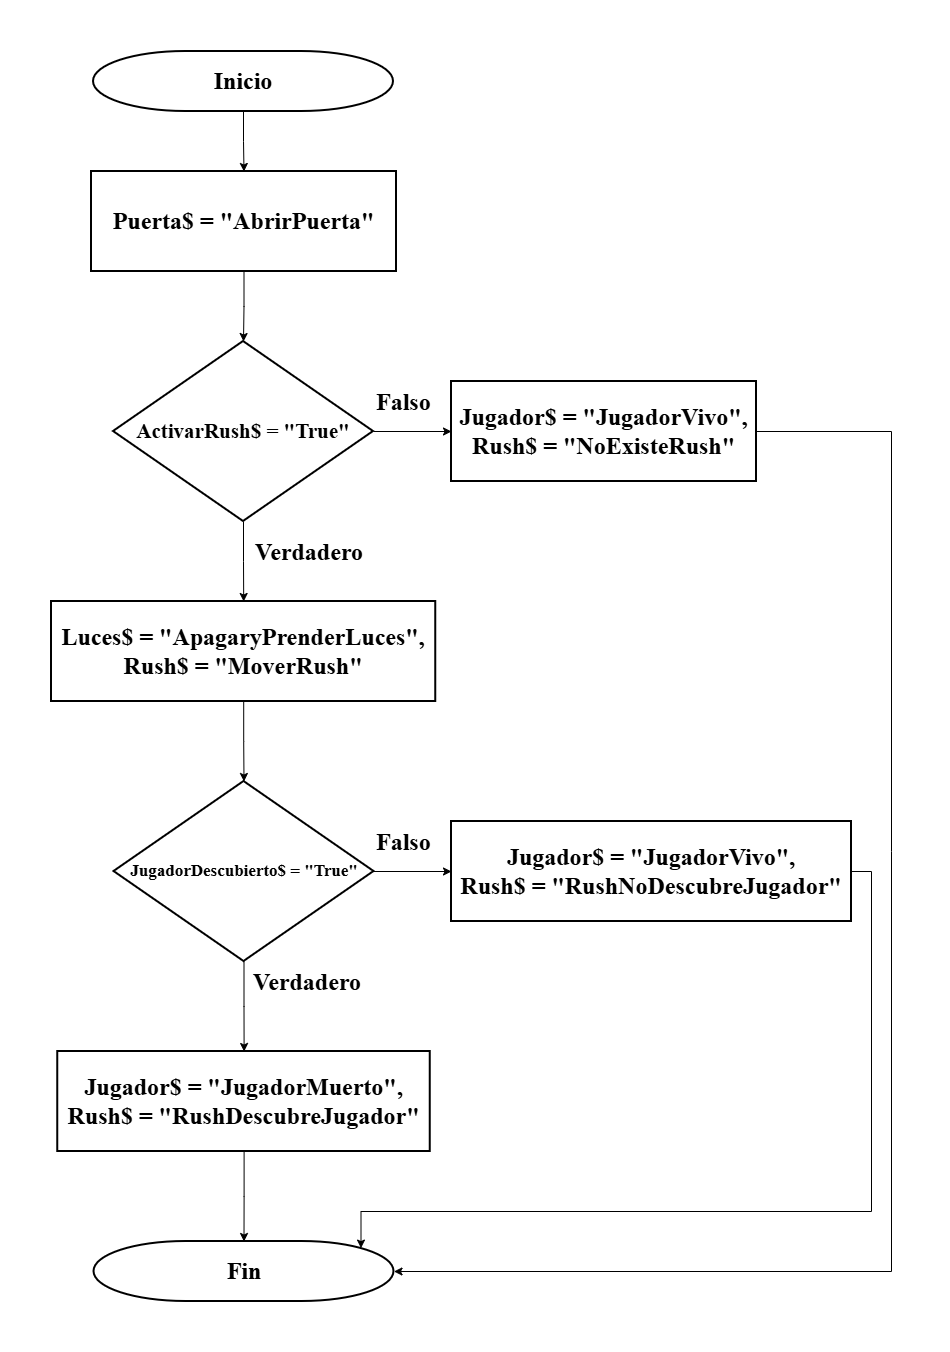

The diagram above was exported from draw.io. Its source (the exported page's mxGraphModel, read from the mxfile embedded in the PNG):
<mxGraphModel dx="1872" dy="564" grid="1" gridSize="10" guides="1" tooltips="1" connect="1" arrows="1" fold="1" page="1" pageScale="1" pageWidth="850" pageHeight="1100" math="0" shadow="0">
  <root>
    <mxCell id="0" />
    <mxCell id="1" parent="0" />
    <mxCell id="s0iTamU95m0XJgwUA2Hs-4" edge="1" parent="1" source="s0iTamU95m0XJgwUA2Hs-2" style="edgeStyle=orthogonalEdgeStyle;rounded=0;orthogonalLoop=1;jettySize=auto;html=1;" target="s0iTamU95m0XJgwUA2Hs-3" value="">
      <mxGeometry relative="1" as="geometry" />
    </mxCell>
    <mxCell id="s0iTamU95m0XJgwUA2Hs-2" parent="1" style="strokeWidth=2;html=1;shape=mxgraph.flowchart.terminator;whiteSpace=wrap;" value="&lt;b style=&quot;font-family: MontSerrat; font-size: 24px;&quot;&gt;Inicio&lt;/b&gt;" vertex="1">
      <mxGeometry height="60" width="300" x="42" y="40" as="geometry" />
    </mxCell>
    <mxCell id="s0iTamU95m0XJgwUA2Hs-6" edge="1" parent="1" source="s0iTamU95m0XJgwUA2Hs-3" style="edgeStyle=orthogonalEdgeStyle;rounded=0;orthogonalLoop=1;jettySize=auto;html=1;" target="s0iTamU95m0XJgwUA2Hs-5" value="">
      <mxGeometry relative="1" as="geometry" />
    </mxCell>
    <mxCell id="s0iTamU95m0XJgwUA2Hs-3" parent="1" style="rounded=0;whiteSpace=wrap;html=1;absoluteArcSize=1;arcSize=14;strokeWidth=2;" value="&lt;b style=&quot;font-family: MontSerrat; font-size: 24px;&quot;&gt;Puerta$ = &quot;AbrirPuerta&quot;&lt;/b&gt;" vertex="1">
      <mxGeometry height="100" width="305" x="40" y="160" as="geometry" />
    </mxCell>
    <mxCell id="s0iTamU95m0XJgwUA2Hs-8" edge="1" parent="1" source="s0iTamU95m0XJgwUA2Hs-5" style="edgeStyle=orthogonalEdgeStyle;rounded=0;orthogonalLoop=1;jettySize=auto;html=1;" target="s0iTamU95m0XJgwUA2Hs-7" value="">
      <mxGeometry relative="1" as="geometry" />
    </mxCell>
    <mxCell id="s0iTamU95m0XJgwUA2Hs-15" edge="1" parent="1" source="s0iTamU95m0XJgwUA2Hs-5" style="edgeStyle=orthogonalEdgeStyle;rounded=0;orthogonalLoop=1;jettySize=auto;html=1;" target="s0iTamU95m0XJgwUA2Hs-11" value="">
      <mxGeometry relative="1" as="geometry" />
    </mxCell>
    <mxCell id="s0iTamU95m0XJgwUA2Hs-5" parent="1" style="strokeWidth=2;html=1;shape=mxgraph.flowchart.decision;whiteSpace=wrap;" value="&lt;b style=&quot;font-family: MontSerrat;&quot;&gt;&lt;font style=&quot;font-size: 21px;&quot;&gt;ActivarRush$ = &quot;True&quot;&lt;/font&gt;&lt;/b&gt;" vertex="1">
      <mxGeometry height="180" width="260" x="62" y="330" as="geometry" />
    </mxCell>
    <mxCell id="s0iTamU95m0XJgwUA2Hs-10" edge="1" parent="1" source="s0iTamU95m0XJgwUA2Hs-7" style="edgeStyle=orthogonalEdgeStyle;rounded=0;orthogonalLoop=1;jettySize=auto;html=1;" target="s0iTamU95m0XJgwUA2Hs-9" value="">
      <mxGeometry relative="1" as="geometry" />
    </mxCell>
    <mxCell id="s0iTamU95m0XJgwUA2Hs-7" parent="1" style="rounded=0;whiteSpace=wrap;html=1;absoluteArcSize=1;arcSize=14;strokeWidth=2;" value="&lt;div&gt;&lt;b style=&quot;font-family: MontSerrat; font-size: 24px;&quot;&gt;Luces$ = &quot;ApagaryPrenderLuces&quot;,&lt;/b&gt;&lt;b style=&quot;font-family: MontSerrat; font-size: 24px;&quot;&gt;&lt;/b&gt;&lt;/div&gt;&lt;div&gt;&lt;b style=&quot;background-color: transparent; color: light-dark(rgb(0, 0, 0), rgb(255, 255, 255)); font-family: MontSerrat; font-size: 24px;&quot;&gt;Rush$ = &lt;/b&gt;&lt;b style=&quot;font-family: MontSerrat; font-size: 24px;&quot;&gt;&quot;MoverRush&quot;&lt;/b&gt;&lt;b style=&quot;font-family: MontSerrat; font-size: 24px;&quot;&gt;&lt;/b&gt;&lt;/div&gt;" vertex="1">
      <mxGeometry height="100" width="384.25" y="590" as="geometry" />
    </mxCell>
    <mxCell id="s0iTamU95m0XJgwUA2Hs-16" edge="1" parent="1" source="s0iTamU95m0XJgwUA2Hs-9" style="edgeStyle=orthogonalEdgeStyle;rounded=0;orthogonalLoop=1;jettySize=auto;html=1;" target="s0iTamU95m0XJgwUA2Hs-12" value="">
      <mxGeometry relative="1" as="geometry" />
    </mxCell>
    <mxCell id="s0iTamU95m0XJgwUA2Hs-17" edge="1" parent="1" source="s0iTamU95m0XJgwUA2Hs-9" style="edgeStyle=orthogonalEdgeStyle;rounded=0;orthogonalLoop=1;jettySize=auto;html=1;" target="s0iTamU95m0XJgwUA2Hs-13" value="">
      <mxGeometry relative="1" as="geometry" />
    </mxCell>
    <mxCell id="s0iTamU95m0XJgwUA2Hs-9" parent="1" style="strokeWidth=2;html=1;shape=mxgraph.flowchart.decision;whiteSpace=wrap;" value="&lt;b style=&quot;font-family: MontSerrat;&quot;&gt;&lt;font style=&quot;font-size: 17px;&quot;&gt;JugadorDescubierto$ = &quot;True&quot;&lt;/font&gt;&lt;/b&gt;" vertex="1">
      <mxGeometry height="180" width="260" x="62.5" y="770" as="geometry" />
    </mxCell>
    <mxCell id="s0iTamU95m0XJgwUA2Hs-11" parent="1" style="rounded=0;whiteSpace=wrap;html=1;absoluteArcSize=1;arcSize=14;strokeWidth=2;" value="&lt;b style=&quot;font-family: MontSerrat; font-size: 24px;&quot;&gt;Jugador$ = &quot;JugadorVivo&quot;,&lt;/b&gt;&lt;div&gt;&lt;b style=&quot;font-family: MontSerrat; font-size: 24px;&quot;&gt;Rush$ = &quot;NoExisteRush&quot;&lt;/b&gt;&lt;b style=&quot;font-family: MontSerrat; font-size: 24px;&quot;&gt;&lt;/b&gt;&lt;/div&gt;" vertex="1">
      <mxGeometry height="100" width="305" x="400" y="370" as="geometry" />
    </mxCell>
    <mxCell id="s0iTamU95m0XJgwUA2Hs-12" parent="1" style="rounded=0;whiteSpace=wrap;html=1;absoluteArcSize=1;arcSize=14;strokeWidth=2;" value="&lt;b style=&quot;font-family: MontSerrat; font-size: 24px;&quot;&gt;Jugador$ = &lt;/b&gt;&lt;b style=&quot;font-family: MontSerrat; font-size: 24px;&quot;&gt;&quot;JugadorVivo&quot;,&lt;br&gt;&lt;/b&gt;&lt;div&gt;&lt;b style=&quot;background-color: transparent; color: light-dark(rgb(0, 0, 0), rgb(255, 255, 255)); font-family: MontSerrat; font-size: 24px;&quot;&gt;Rush$ = &lt;/b&gt;&lt;b style=&quot;font-family: MontSerrat; font-size: 24px;&quot;&gt;&quot;RushNoDescubreJugador&quot;&lt;/b&gt;&lt;b style=&quot;font-family: MontSerrat; font-size: 24px;&quot;&gt;&lt;/b&gt;&lt;/div&gt;" vertex="1">
      <mxGeometry height="100" width="400" x="400" y="810" as="geometry" />
    </mxCell>
    <mxCell id="s0iTamU95m0XJgwUA2Hs-18" edge="1" parent="1" source="s0iTamU95m0XJgwUA2Hs-13" style="edgeStyle=orthogonalEdgeStyle;rounded=0;orthogonalLoop=1;jettySize=auto;html=1;" target="s0iTamU95m0XJgwUA2Hs-14" value="">
      <mxGeometry relative="1" as="geometry" />
    </mxCell>
    <mxCell id="s0iTamU95m0XJgwUA2Hs-13" parent="1" style="rounded=0;whiteSpace=wrap;html=1;absoluteArcSize=1;arcSize=14;strokeWidth=2;" value="&lt;b style=&quot;font-family: MontSerrat; font-size: 24px;&quot;&gt;Jugador$ =&amp;nbsp;&lt;/b&gt;&lt;b style=&quot;font-family: MontSerrat; font-size: 24px;&quot;&gt;&quot;JugadorMuerto&quot;,&lt;br&gt;&lt;/b&gt;&lt;div&gt;&lt;b style=&quot;background-color: transparent; color: light-dark(rgb(0, 0, 0), rgb(255, 255, 255)); font-family: MontSerrat; font-size: 24px;&quot;&gt;Rush$ = &lt;/b&gt;&lt;b style=&quot;font-family: MontSerrat; font-size: 24px;&quot;&gt;&quot;RushDescubreJugador&quot;&lt;/b&gt;&lt;b style=&quot;font-family: MontSerrat; font-size: 24px;&quot;&gt;&lt;/b&gt;&lt;/div&gt;" vertex="1">
      <mxGeometry height="100" width="372.5" x="6.249999999999999" y="1040" as="geometry" />
    </mxCell>
    <mxCell id="s0iTamU95m0XJgwUA2Hs-14" parent="1" style="strokeWidth=2;html=1;shape=mxgraph.flowchart.terminator;whiteSpace=wrap;" value="&lt;b style=&quot;font-family: MontSerrat; font-size: 24px;&quot;&gt;Fin&lt;/b&gt;" vertex="1">
      <mxGeometry height="60" width="300" x="42.5" y="1230" as="geometry" />
    </mxCell>
    <mxCell id="s0iTamU95m0XJgwUA2Hs-19" edge="1" parent="1" source="s0iTamU95m0XJgwUA2Hs-11" style="endArrow=classic;html=1;rounded=0;exitX=1;exitY=0.5;exitDx=0;exitDy=0;entryX=1;entryY=0.5;entryDx=0;entryDy=0;entryPerimeter=0;" target="s0iTamU95m0XJgwUA2Hs-14" value="">
      <mxGeometry height="50" relative="1" width="50" as="geometry">
        <Array as="points">
          <mxPoint x="840" y="420" />
          <mxPoint x="840" y="840" />
          <mxPoint x="840" y="1260" />
        </Array>
        <mxPoint x="490" y="290" as="sourcePoint" />
        <mxPoint x="800" y="1260" as="targetPoint" />
      </mxGeometry>
    </mxCell>
    <mxCell id="s0iTamU95m0XJgwUA2Hs-20" edge="1" parent="1" source="s0iTamU95m0XJgwUA2Hs-12" style="edgeStyle=orthogonalEdgeStyle;rounded=0;orthogonalLoop=1;jettySize=auto;html=1;exitX=1;exitY=0.5;exitDx=0;exitDy=0;entryX=0.89;entryY=0.11;entryDx=0;entryDy=0;entryPerimeter=0;" target="s0iTamU95m0XJgwUA2Hs-14" value="">
      <mxGeometry relative="1" as="geometry">
        <Array as="points">
          <mxPoint x="820" y="860" />
          <mxPoint x="820" y="1200" />
          <mxPoint x="309.53" y="1200" />
        </Array>
        <mxPoint x="730" y="850" as="sourcePoint" />
        <mxPoint x="370" y="1248.51" as="targetPoint" />
      </mxGeometry>
    </mxCell>
    <mxCell id="TQy3wXu9ja36UCiOg0Kg-1" parent="1" style="text;whiteSpace=wrap;html=1;" value="&lt;b style=&quot;forced-color-adjust: none; font-style: normal; font-variant-ligatures: normal; font-variant-caps: normal; letter-spacing: normal; orphans: 2; text-align: center; text-indent: 0px; text-transform: none; widows: 2; word-spacing: 0px; -webkit-text-stroke-width: 0px; white-space: normal; text-decoration-thickness: initial; text-decoration-style: initial; text-decoration-color: initial; font-family: MontSerrat; font-size: 24px; box-shadow: none !important;&quot;&gt;Falso&lt;/b&gt;" vertex="1">
      <mxGeometry height="50" width="60" x="322.5" y="370" as="geometry" />
    </mxCell>
    <mxCell id="TQy3wXu9ja36UCiOg0Kg-2" parent="1" style="text;whiteSpace=wrap;html=1;" value="&lt;b style=&quot;forced-color-adjust: none; font-style: normal; font-variant-ligatures: normal; font-variant-caps: normal; letter-spacing: normal; orphans: 2; text-align: center; text-indent: 0px; text-transform: none; widows: 2; word-spacing: 0px; -webkit-text-stroke-width: 0px; white-space: normal; text-decoration-thickness: initial; text-decoration-style: initial; text-decoration-color: initial; font-family: MontSerrat; font-size: 24px; box-shadow: none !important;&quot;&gt;Verdadero&lt;/b&gt;" vertex="1">
      <mxGeometry height="50" width="120" x="202" y="520" as="geometry" />
    </mxCell>
    <mxCell id="TQy3wXu9ja36UCiOg0Kg-3" parent="1" style="text;whiteSpace=wrap;html=1;" value="&lt;b style=&quot;forced-color-adjust: none; font-style: normal; font-variant-ligatures: normal; font-variant-caps: normal; letter-spacing: normal; orphans: 2; text-align: center; text-indent: 0px; text-transform: none; widows: 2; word-spacing: 0px; -webkit-text-stroke-width: 0px; white-space: normal; text-decoration-thickness: initial; text-decoration-style: initial; text-decoration-color: initial; font-family: MontSerrat; font-size: 24px; box-shadow: none !important;&quot;&gt;Falso&lt;/b&gt;" vertex="1">
      <mxGeometry height="50" width="60" x="322.5" y="810" as="geometry" />
    </mxCell>
    <mxCell id="TQy3wXu9ja36UCiOg0Kg-4" parent="1" style="text;whiteSpace=wrap;html=1;" value="&lt;b style=&quot;forced-color-adjust: none; font-style: normal; font-variant-ligatures: normal; font-variant-caps: normal; letter-spacing: normal; orphans: 2; text-align: center; text-indent: 0px; text-transform: none; widows: 2; word-spacing: 0px; -webkit-text-stroke-width: 0px; white-space: normal; text-decoration-thickness: initial; text-decoration-style: initial; text-decoration-color: initial; font-family: MontSerrat; font-size: 24px; box-shadow: none !important;&quot;&gt;Verdadero&lt;/b&gt;" vertex="1">
      <mxGeometry height="50" width="120" x="200" y="950" as="geometry" />
    </mxCell>
  </root>
</mxGraphModel>